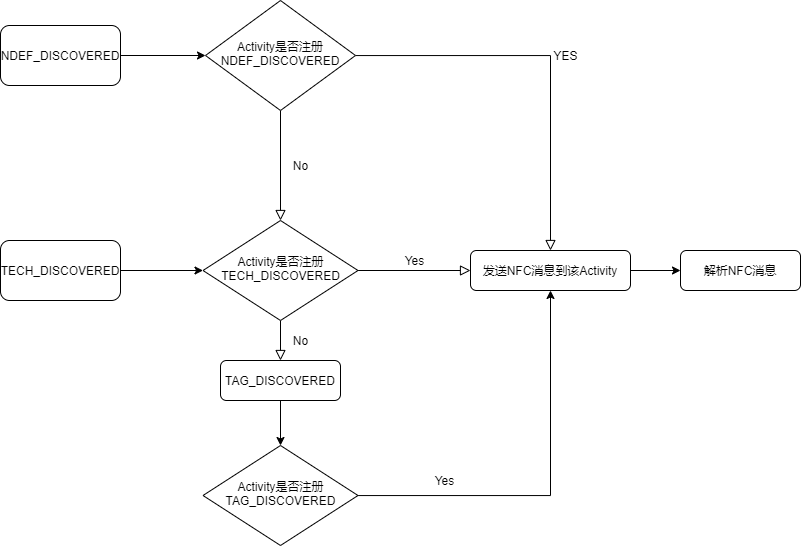

The diagram above was exported from draw.io. Its source (the exported page's mxGraphModel, read from the mxfile embedded in the PNG):
<mxGraphModel dx="2500" dy="896" grid="1" gridSize="10" guides="1" tooltips="1" connect="1" arrows="1" fold="1" page="1" pageScale="1" pageWidth="827" pageHeight="1169" math="0" shadow="0">
  <root>
    <mxCell id="WIyWlLk6GJQsqaUBKTNV-0" />
    <mxCell id="WIyWlLk6GJQsqaUBKTNV-1" parent="WIyWlLk6GJQsqaUBKTNV-0" />
    <mxCell id="WIyWlLk6GJQsqaUBKTNV-4" value="No" style="rounded=0;html=1;jettySize=auto;orthogonalLoop=1;fontSize=11;endArrow=block;endFill=0;endSize=8;strokeWidth=1;shadow=0;labelBackgroundColor=none;edgeStyle=orthogonalEdgeStyle;" parent="WIyWlLk6GJQsqaUBKTNV-1" source="WIyWlLk6GJQsqaUBKTNV-6" target="WIyWlLk6GJQsqaUBKTNV-10" edge="1">
      <mxGeometry y="20" relative="1" as="geometry">
        <mxPoint as="offset" />
      </mxGeometry>
    </mxCell>
    <mxCell id="WIyWlLk6GJQsqaUBKTNV-5" value="YES" style="edgeStyle=orthogonalEdgeStyle;rounded=0;html=1;jettySize=auto;orthogonalLoop=1;fontSize=11;endArrow=block;endFill=0;endSize=8;strokeWidth=1;shadow=0;labelBackgroundColor=none;" parent="WIyWlLk6GJQsqaUBKTNV-1" source="WIyWlLk6GJQsqaUBKTNV-6" target="WIyWlLk6GJQsqaUBKTNV-7" edge="1">
      <mxGeometry y="15" relative="1" as="geometry">
        <mxPoint as="offset" />
      </mxGeometry>
    </mxCell>
    <mxCell id="WIyWlLk6GJQsqaUBKTNV-6" value="Activity是否注册NDEF_DISCOVERED" style="rhombus;whiteSpace=wrap;html=1;shadow=0;fontFamily=Helvetica;fontSize=12;align=center;strokeWidth=1;spacing=6;spacingTop=-4;" parent="WIyWlLk6GJQsqaUBKTNV-1" vertex="1">
      <mxGeometry x="165" y="140" width="150" height="110" as="geometry" />
    </mxCell>
    <mxCell id="Pusv_Wbjsbvc_TKdARvr-11" style="edgeStyle=orthogonalEdgeStyle;rounded=0;orthogonalLoop=1;jettySize=auto;html=1;" edge="1" parent="WIyWlLk6GJQsqaUBKTNV-1" source="WIyWlLk6GJQsqaUBKTNV-7" target="Pusv_Wbjsbvc_TKdARvr-10">
      <mxGeometry relative="1" as="geometry" />
    </mxCell>
    <mxCell id="WIyWlLk6GJQsqaUBKTNV-7" value="发送NFC消息到该Activity" style="rounded=1;whiteSpace=wrap;html=1;fontSize=12;glass=0;strokeWidth=1;shadow=0;" parent="WIyWlLk6GJQsqaUBKTNV-1" vertex="1">
      <mxGeometry x="430" y="390" width="160" height="40" as="geometry" />
    </mxCell>
    <mxCell id="WIyWlLk6GJQsqaUBKTNV-8" value="No" style="rounded=0;html=1;jettySize=auto;orthogonalLoop=1;fontSize=11;endArrow=block;endFill=0;endSize=8;strokeWidth=1;shadow=0;labelBackgroundColor=none;edgeStyle=orthogonalEdgeStyle;" parent="WIyWlLk6GJQsqaUBKTNV-1" source="WIyWlLk6GJQsqaUBKTNV-10" target="WIyWlLk6GJQsqaUBKTNV-11" edge="1">
      <mxGeometry y="20" relative="1" as="geometry">
        <mxPoint as="offset" />
      </mxGeometry>
    </mxCell>
    <mxCell id="WIyWlLk6GJQsqaUBKTNV-9" value="Yes" style="edgeStyle=orthogonalEdgeStyle;rounded=0;html=1;jettySize=auto;orthogonalLoop=1;fontSize=11;endArrow=block;endFill=0;endSize=8;strokeWidth=1;shadow=0;labelBackgroundColor=none;entryX=0;entryY=0.5;entryDx=0;entryDy=0;" parent="WIyWlLk6GJQsqaUBKTNV-1" source="WIyWlLk6GJQsqaUBKTNV-10" target="WIyWlLk6GJQsqaUBKTNV-7" edge="1">
      <mxGeometry y="10" relative="1" as="geometry">
        <mxPoint as="offset" />
        <mxPoint x="429.9999999999998" y="370" as="targetPoint" />
      </mxGeometry>
    </mxCell>
    <mxCell id="WIyWlLk6GJQsqaUBKTNV-10" value="Activity是否注册TECH_DISCOVERED" style="rhombus;whiteSpace=wrap;html=1;shadow=0;fontFamily=Helvetica;fontSize=12;align=center;strokeWidth=1;spacing=6;spacingTop=-4;" parent="WIyWlLk6GJQsqaUBKTNV-1" vertex="1">
      <mxGeometry x="162.5" y="360" width="155" height="100" as="geometry" />
    </mxCell>
    <mxCell id="Pusv_Wbjsbvc_TKdARvr-7" style="edgeStyle=orthogonalEdgeStyle;rounded=0;orthogonalLoop=1;jettySize=auto;html=1;" edge="1" parent="WIyWlLk6GJQsqaUBKTNV-1" source="WIyWlLk6GJQsqaUBKTNV-11" target="Pusv_Wbjsbvc_TKdARvr-6">
      <mxGeometry relative="1" as="geometry" />
    </mxCell>
    <mxCell id="WIyWlLk6GJQsqaUBKTNV-11" value="TAG_DISCOVERED" style="rounded=1;whiteSpace=wrap;html=1;fontSize=12;glass=0;strokeWidth=1;shadow=0;" parent="WIyWlLk6GJQsqaUBKTNV-1" vertex="1">
      <mxGeometry x="180" y="500" width="120" height="40" as="geometry" />
    </mxCell>
    <mxCell id="Pusv_Wbjsbvc_TKdARvr-2" style="edgeStyle=orthogonalEdgeStyle;rounded=0;orthogonalLoop=1;jettySize=auto;html=1;exitX=1;exitY=0.5;exitDx=0;exitDy=0;" edge="1" parent="WIyWlLk6GJQsqaUBKTNV-1" source="Pusv_Wbjsbvc_TKdARvr-0" target="WIyWlLk6GJQsqaUBKTNV-6">
      <mxGeometry relative="1" as="geometry" />
    </mxCell>
    <mxCell id="Pusv_Wbjsbvc_TKdARvr-0" value="NDEF_DISCOVERED" style="rounded=1;whiteSpace=wrap;html=1;" vertex="1" parent="WIyWlLk6GJQsqaUBKTNV-1">
      <mxGeometry x="-40" y="165" width="120" height="60" as="geometry" />
    </mxCell>
    <mxCell id="Pusv_Wbjsbvc_TKdARvr-4" style="edgeStyle=orthogonalEdgeStyle;rounded=0;orthogonalLoop=1;jettySize=auto;html=1;entryX=0;entryY=0.5;entryDx=0;entryDy=0;" edge="1" parent="WIyWlLk6GJQsqaUBKTNV-1" source="Pusv_Wbjsbvc_TKdARvr-3" target="WIyWlLk6GJQsqaUBKTNV-10">
      <mxGeometry relative="1" as="geometry" />
    </mxCell>
    <mxCell id="Pusv_Wbjsbvc_TKdARvr-3" value="TECH_DISCOVERED" style="rounded=1;whiteSpace=wrap;html=1;" vertex="1" parent="WIyWlLk6GJQsqaUBKTNV-1">
      <mxGeometry x="-40" y="380" width="120" height="60" as="geometry" />
    </mxCell>
    <mxCell id="Pusv_Wbjsbvc_TKdARvr-8" value="Yes" style="edgeStyle=orthogonalEdgeStyle;rounded=0;orthogonalLoop=1;jettySize=auto;html=1;entryX=0.5;entryY=1;entryDx=0;entryDy=0;" edge="1" parent="WIyWlLk6GJQsqaUBKTNV-1" source="Pusv_Wbjsbvc_TKdARvr-6" target="WIyWlLk6GJQsqaUBKTNV-7">
      <mxGeometry x="-0.5629" y="15" relative="1" as="geometry">
        <mxPoint as="offset" />
      </mxGeometry>
    </mxCell>
    <mxCell id="Pusv_Wbjsbvc_TKdARvr-6" value="Activity是否注册&lt;br&gt;TAG_DISCOVERED" style="rhombus;whiteSpace=wrap;html=1;shadow=0;fontFamily=Helvetica;fontSize=12;align=center;strokeWidth=1;spacing=6;spacingTop=-4;" vertex="1" parent="WIyWlLk6GJQsqaUBKTNV-1">
      <mxGeometry x="162.5" y="585" width="155" height="100" as="geometry" />
    </mxCell>
    <mxCell id="Pusv_Wbjsbvc_TKdARvr-10" value="解析NFC消息" style="rounded=1;whiteSpace=wrap;html=1;" vertex="1" parent="WIyWlLk6GJQsqaUBKTNV-1">
      <mxGeometry x="640" y="390" width="120" height="40" as="geometry" />
    </mxCell>
  </root>
</mxGraphModel>